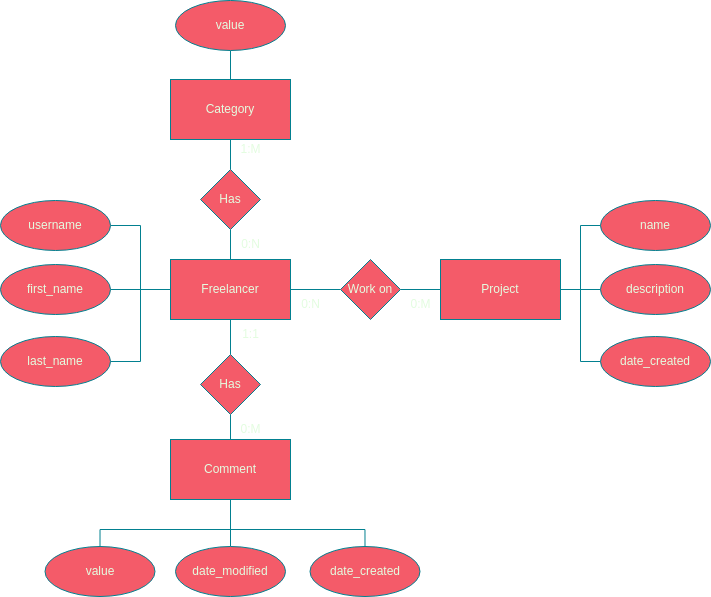

The diagram above was exported from draw.io. Its source (the exported page's mxGraphModel, read from the mxfile embedded in the PNG):
<mxGraphModel dx="882" dy="820" grid="1" gridSize="10" guides="1" tooltips="1" connect="1" arrows="1" fold="1" page="1" pageScale="1" pageWidth="850" pageHeight="1100" background="#114B5F" math="0" shadow="0">
  <root>
    <mxCell id="0" />
    <mxCell id="1" parent="0" />
    <mxCell id="JuRmM7Lx4Jnar-AisBNy-8" style="edgeStyle=orthogonalEdgeStyle;rounded=0;orthogonalLoop=1;jettySize=auto;html=1;entryX=0.5;entryY=1;entryDx=0;entryDy=0;fontColor=#E4FDE1;strokeColor=#028090;fillColor=#F45B69;endArrow=none;endFill=0;labelBackgroundColor=#114B5F;" parent="1" source="JuRmM7Lx4Jnar-AisBNy-1" target="JuRmM7Lx4Jnar-AisBNy-7" edge="1">
      <mxGeometry relative="1" as="geometry" />
    </mxCell>
    <mxCell id="JuRmM7Lx4Jnar-AisBNy-10" value="" style="edgeStyle=orthogonalEdgeStyle;rounded=0;orthogonalLoop=1;jettySize=auto;html=1;fontColor=#E4FDE1;endArrow=none;endFill=0;strokeColor=#028090;fillColor=#F45B69;labelBackgroundColor=#114B5F;" parent="1" source="JuRmM7Lx4Jnar-AisBNy-1" target="JuRmM7Lx4Jnar-AisBNy-5" edge="1">
      <mxGeometry relative="1" as="geometry" />
    </mxCell>
    <mxCell id="JuRmM7Lx4Jnar-AisBNy-12" value="" style="edgeStyle=orthogonalEdgeStyle;rounded=0;orthogonalLoop=1;jettySize=auto;html=1;fontColor=#E4FDE1;endArrow=none;endFill=0;strokeColor=#028090;fillColor=#F45B69;labelBackgroundColor=#114B5F;" parent="1" source="JuRmM7Lx4Jnar-AisBNy-1" target="JuRmM7Lx4Jnar-AisBNy-6" edge="1">
      <mxGeometry relative="1" as="geometry" />
    </mxCell>
    <mxCell id="JuRmM7Lx4Jnar-AisBNy-1" value="Freelancer" style="rounded=0;whiteSpace=wrap;html=1;fontColor=#E4FDE1;strokeColor=#028090;fillColor=#F45B69;" parent="1" vertex="1">
      <mxGeometry x="220" y="280" width="120" height="60" as="geometry" />
    </mxCell>
    <mxCell id="JuRmM7Lx4Jnar-AisBNy-2" value="Project" style="rounded=0;whiteSpace=wrap;html=1;fontColor=#E4FDE1;strokeColor=#028090;fillColor=#F45B69;" parent="1" vertex="1">
      <mxGeometry x="490" y="280" width="120" height="60" as="geometry" />
    </mxCell>
    <mxCell id="JuRmM7Lx4Jnar-AisBNy-3" value="Comment" style="rounded=0;whiteSpace=wrap;html=1;fontColor=#E4FDE1;strokeColor=#028090;fillColor=#F45B69;" parent="1" vertex="1">
      <mxGeometry x="220" y="460" width="120" height="60" as="geometry" />
    </mxCell>
    <mxCell id="JuRmM7Lx4Jnar-AisBNy-4" value="Category" style="rounded=0;whiteSpace=wrap;html=1;fontColor=#E4FDE1;strokeColor=#028090;fillColor=#F45B69;" parent="1" vertex="1">
      <mxGeometry x="220" y="100" width="120" height="60" as="geometry" />
    </mxCell>
    <mxCell id="JuRmM7Lx4Jnar-AisBNy-11" value="" style="edgeStyle=orthogonalEdgeStyle;rounded=0;orthogonalLoop=1;jettySize=auto;html=1;fontColor=#E4FDE1;endArrow=none;endFill=0;strokeColor=#028090;fillColor=#F45B69;labelBackgroundColor=#114B5F;" parent="1" source="JuRmM7Lx4Jnar-AisBNy-5" target="JuRmM7Lx4Jnar-AisBNy-3" edge="1">
      <mxGeometry relative="1" as="geometry" />
    </mxCell>
    <mxCell id="JuRmM7Lx4Jnar-AisBNy-5" value="Has" style="rhombus;whiteSpace=wrap;html=1;fontColor=#E4FDE1;strokeColor=#028090;fillColor=#F45B69;" parent="1" vertex="1">
      <mxGeometry x="250" y="375" width="60" height="60" as="geometry" />
    </mxCell>
    <mxCell id="JuRmM7Lx4Jnar-AisBNy-13" value="" style="edgeStyle=orthogonalEdgeStyle;rounded=0;orthogonalLoop=1;jettySize=auto;html=1;fontColor=#E4FDE1;endArrow=none;endFill=0;strokeColor=#028090;fillColor=#F45B69;labelBackgroundColor=#114B5F;" parent="1" source="JuRmM7Lx4Jnar-AisBNy-6" target="JuRmM7Lx4Jnar-AisBNy-2" edge="1">
      <mxGeometry relative="1" as="geometry" />
    </mxCell>
    <mxCell id="JuRmM7Lx4Jnar-AisBNy-6" value="Work on" style="rhombus;whiteSpace=wrap;html=1;fontColor=#E4FDE1;strokeColor=#028090;fillColor=#F45B69;" parent="1" vertex="1">
      <mxGeometry x="390" y="280" width="60" height="60" as="geometry" />
    </mxCell>
    <mxCell id="JuRmM7Lx4Jnar-AisBNy-9" value="" style="edgeStyle=orthogonalEdgeStyle;rounded=0;orthogonalLoop=1;jettySize=auto;html=1;fontColor=#E4FDE1;endArrow=none;endFill=0;strokeColor=#028090;fillColor=#F45B69;labelBackgroundColor=#114B5F;" parent="1" source="JuRmM7Lx4Jnar-AisBNy-7" target="JuRmM7Lx4Jnar-AisBNy-4" edge="1">
      <mxGeometry relative="1" as="geometry" />
    </mxCell>
    <mxCell id="JuRmM7Lx4Jnar-AisBNy-7" value="Has" style="rhombus;whiteSpace=wrap;html=1;fontColor=#E4FDE1;strokeColor=#028090;fillColor=#F45B69;" parent="1" vertex="1">
      <mxGeometry x="250" y="190" width="60" height="60" as="geometry" />
    </mxCell>
    <mxCell id="JuRmM7Lx4Jnar-AisBNy-14" value="1:M" style="text;html=1;align=center;verticalAlign=middle;resizable=0;points=[];autosize=1;strokeColor=none;fillColor=none;fontColor=#E4FDE1;" parent="1" vertex="1">
      <mxGeometry x="280" y="155" width="40" height="30" as="geometry" />
    </mxCell>
    <mxCell id="JuRmM7Lx4Jnar-AisBNy-15" value="0:N" style="text;html=1;align=center;verticalAlign=middle;resizable=0;points=[];autosize=1;strokeColor=none;fillColor=none;fontColor=#E4FDE1;" parent="1" vertex="1">
      <mxGeometry x="280" y="250" width="40" height="30" as="geometry" />
    </mxCell>
    <mxCell id="JuRmM7Lx4Jnar-AisBNy-16" value="0:M" style="text;html=1;align=center;verticalAlign=middle;resizable=0;points=[];autosize=1;strokeColor=none;fillColor=none;fontColor=#E4FDE1;" parent="1" vertex="1">
      <mxGeometry x="280" y="435" width="40" height="30" as="geometry" />
    </mxCell>
    <mxCell id="JuRmM7Lx4Jnar-AisBNy-17" value="1:1" style="text;html=1;align=center;verticalAlign=middle;resizable=0;points=[];autosize=1;strokeColor=none;fillColor=none;fontColor=#E4FDE1;" parent="1" vertex="1">
      <mxGeometry x="280" y="340" width="40" height="30" as="geometry" />
    </mxCell>
    <mxCell id="JuRmM7Lx4Jnar-AisBNy-18" value="0:M" style="text;html=1;align=center;verticalAlign=middle;resizable=0;points=[];autosize=1;strokeColor=none;fillColor=none;fontColor=#E4FDE1;" parent="1" vertex="1">
      <mxGeometry x="450" y="310" width="40" height="30" as="geometry" />
    </mxCell>
    <mxCell id="JuRmM7Lx4Jnar-AisBNy-19" value="0:N" style="text;html=1;align=center;verticalAlign=middle;resizable=0;points=[];autosize=1;strokeColor=none;fillColor=none;fontColor=#E4FDE1;" parent="1" vertex="1">
      <mxGeometry x="340" y="310" width="40" height="30" as="geometry" />
    </mxCell>
    <mxCell id="JuRmM7Lx4Jnar-AisBNy-45" style="edgeStyle=orthogonalEdgeStyle;rounded=0;orthogonalLoop=1;jettySize=auto;html=1;entryX=0.5;entryY=1;entryDx=0;entryDy=0;fontColor=#E4FDE1;endArrow=none;endFill=0;strokeColor=#028090;fillColor=#F45B69;labelBackgroundColor=#114B5F;" parent="1" source="JuRmM7Lx4Jnar-AisBNy-20" target="JuRmM7Lx4Jnar-AisBNy-3" edge="1">
      <mxGeometry relative="1" as="geometry">
        <Array as="points">
          <mxPoint x="415" y="550" />
          <mxPoint x="280" y="550" />
        </Array>
      </mxGeometry>
    </mxCell>
    <mxCell id="JuRmM7Lx4Jnar-AisBNy-20" value="date_created" style="ellipse;whiteSpace=wrap;html=1;fontColor=#E4FDE1;strokeColor=#028090;fillColor=#F45B69;" parent="1" vertex="1">
      <mxGeometry x="359.5" y="567" width="110" height="50" as="geometry" />
    </mxCell>
    <mxCell id="JuRmM7Lx4Jnar-AisBNy-42" style="edgeStyle=orthogonalEdgeStyle;rounded=0;orthogonalLoop=1;jettySize=auto;html=1;entryX=0.5;entryY=1;entryDx=0;entryDy=0;fontColor=#E4FDE1;endArrow=none;endFill=0;strokeColor=#028090;fillColor=#F45B69;labelBackgroundColor=#114B5F;" parent="1" source="JuRmM7Lx4Jnar-AisBNy-21" target="JuRmM7Lx4Jnar-AisBNy-3" edge="1">
      <mxGeometry relative="1" as="geometry" />
    </mxCell>
    <mxCell id="JuRmM7Lx4Jnar-AisBNy-21" value="date_modified" style="ellipse;whiteSpace=wrap;html=1;fontColor=#E4FDE1;strokeColor=#028090;fillColor=#F45B69;" parent="1" vertex="1">
      <mxGeometry x="225" y="567" width="110" height="50" as="geometry" />
    </mxCell>
    <mxCell id="1XqYSXex-Xbsd_ZYQ9KI-1" style="edgeStyle=orthogonalEdgeStyle;rounded=0;orthogonalLoop=1;jettySize=auto;html=1;entryX=0.5;entryY=0;entryDx=0;entryDy=0;endArrow=none;endFill=0;fillColor=#F45B69;strokeColor=#028090;labelBackgroundColor=#114B5F;fontColor=#E4FDE1;" edge="1" parent="1" source="JuRmM7Lx4Jnar-AisBNy-22" target="JuRmM7Lx4Jnar-AisBNy-4">
      <mxGeometry relative="1" as="geometry" />
    </mxCell>
    <mxCell id="JuRmM7Lx4Jnar-AisBNy-22" value="value" style="ellipse;whiteSpace=wrap;html=1;fontColor=#E4FDE1;strokeColor=#028090;fillColor=#F45B69;" parent="1" vertex="1">
      <mxGeometry x="225" y="21" width="110" height="50" as="geometry" />
    </mxCell>
    <mxCell id="JuRmM7Lx4Jnar-AisBNy-32" style="edgeStyle=orthogonalEdgeStyle;rounded=0;orthogonalLoop=1;jettySize=auto;html=1;entryX=0;entryY=0.5;entryDx=0;entryDy=0;fontColor=#E4FDE1;endArrow=none;endFill=0;strokeColor=#028090;fillColor=#F45B69;labelBackgroundColor=#114B5F;" parent="1" source="JuRmM7Lx4Jnar-AisBNy-28" target="JuRmM7Lx4Jnar-AisBNy-1" edge="1">
      <mxGeometry relative="1" as="geometry" />
    </mxCell>
    <mxCell id="JuRmM7Lx4Jnar-AisBNy-28" value="username" style="ellipse;whiteSpace=wrap;html=1;fontColor=#E4FDE1;strokeColor=#028090;fillColor=#F45B69;" parent="1" vertex="1">
      <mxGeometry x="50" y="221" width="110" height="50" as="geometry" />
    </mxCell>
    <mxCell id="JuRmM7Lx4Jnar-AisBNy-33" style="edgeStyle=orthogonalEdgeStyle;rounded=0;orthogonalLoop=1;jettySize=auto;html=1;entryX=0;entryY=0.5;entryDx=0;entryDy=0;fontColor=#E4FDE1;endArrow=none;endFill=0;strokeColor=#028090;fillColor=#F45B69;labelBackgroundColor=#114B5F;" parent="1" source="JuRmM7Lx4Jnar-AisBNy-29" target="JuRmM7Lx4Jnar-AisBNy-1" edge="1">
      <mxGeometry relative="1" as="geometry" />
    </mxCell>
    <mxCell id="JuRmM7Lx4Jnar-AisBNy-29" value="first_name" style="ellipse;whiteSpace=wrap;html=1;fontColor=#E4FDE1;strokeColor=#028090;fillColor=#F45B69;" parent="1" vertex="1">
      <mxGeometry x="50" y="285" width="110" height="50" as="geometry" />
    </mxCell>
    <mxCell id="JuRmM7Lx4Jnar-AisBNy-34" style="edgeStyle=orthogonalEdgeStyle;rounded=0;orthogonalLoop=1;jettySize=auto;html=1;entryX=0;entryY=0.5;entryDx=0;entryDy=0;fontColor=#E4FDE1;endArrow=none;endFill=0;strokeColor=#028090;fillColor=#F45B69;labelBackgroundColor=#114B5F;" parent="1" source="JuRmM7Lx4Jnar-AisBNy-30" target="JuRmM7Lx4Jnar-AisBNy-1" edge="1">
      <mxGeometry relative="1" as="geometry" />
    </mxCell>
    <mxCell id="JuRmM7Lx4Jnar-AisBNy-30" value="last_name" style="ellipse;whiteSpace=wrap;html=1;fontColor=#E4FDE1;strokeColor=#028090;fillColor=#F45B69;" parent="1" vertex="1">
      <mxGeometry x="50" y="357" width="110" height="50" as="geometry" />
    </mxCell>
    <mxCell id="JuRmM7Lx4Jnar-AisBNy-39" style="edgeStyle=orthogonalEdgeStyle;rounded=0;orthogonalLoop=1;jettySize=auto;html=1;entryX=1;entryY=0.5;entryDx=0;entryDy=0;fontColor=#E4FDE1;endArrow=none;endFill=0;strokeColor=#028090;fillColor=#F45B69;labelBackgroundColor=#114B5F;" parent="1" source="JuRmM7Lx4Jnar-AisBNy-35" target="JuRmM7Lx4Jnar-AisBNy-2" edge="1">
      <mxGeometry relative="1" as="geometry" />
    </mxCell>
    <mxCell id="JuRmM7Lx4Jnar-AisBNy-35" value="name" style="ellipse;whiteSpace=wrap;html=1;fontColor=#E4FDE1;strokeColor=#028090;fillColor=#F45B69;" parent="1" vertex="1">
      <mxGeometry x="650" y="221" width="110" height="50" as="geometry" />
    </mxCell>
    <mxCell id="JuRmM7Lx4Jnar-AisBNy-38" value="" style="edgeStyle=orthogonalEdgeStyle;rounded=0;orthogonalLoop=1;jettySize=auto;html=1;fontColor=#E4FDE1;endArrow=none;endFill=0;strokeColor=#028090;fillColor=#F45B69;labelBackgroundColor=#114B5F;" parent="1" source="JuRmM7Lx4Jnar-AisBNy-36" target="JuRmM7Lx4Jnar-AisBNy-2" edge="1">
      <mxGeometry relative="1" as="geometry" />
    </mxCell>
    <mxCell id="JuRmM7Lx4Jnar-AisBNy-36" value="description" style="ellipse;whiteSpace=wrap;html=1;fontColor=#E4FDE1;strokeColor=#028090;fillColor=#F45B69;" parent="1" vertex="1">
      <mxGeometry x="650" y="285" width="110" height="50" as="geometry" />
    </mxCell>
    <mxCell id="JuRmM7Lx4Jnar-AisBNy-40" style="edgeStyle=orthogonalEdgeStyle;rounded=0;orthogonalLoop=1;jettySize=auto;html=1;entryX=1;entryY=0.5;entryDx=0;entryDy=0;fontColor=#E4FDE1;endArrow=none;endFill=0;strokeColor=#028090;fillColor=#F45B69;labelBackgroundColor=#114B5F;" parent="1" source="JuRmM7Lx4Jnar-AisBNy-37" target="JuRmM7Lx4Jnar-AisBNy-2" edge="1">
      <mxGeometry relative="1" as="geometry" />
    </mxCell>
    <mxCell id="JuRmM7Lx4Jnar-AisBNy-37" value="date_created" style="ellipse;whiteSpace=wrap;html=1;fontColor=#E4FDE1;strokeColor=#028090;fillColor=#F45B69;" parent="1" vertex="1">
      <mxGeometry x="650" y="357" width="110" height="50" as="geometry" />
    </mxCell>
    <mxCell id="JuRmM7Lx4Jnar-AisBNy-44" style="edgeStyle=orthogonalEdgeStyle;rounded=0;orthogonalLoop=1;jettySize=auto;html=1;entryX=0.5;entryY=1;entryDx=0;entryDy=0;fontColor=#E4FDE1;endArrow=none;endFill=0;strokeColor=#028090;fillColor=#F45B69;labelBackgroundColor=#114B5F;" parent="1" source="JuRmM7Lx4Jnar-AisBNy-41" target="JuRmM7Lx4Jnar-AisBNy-3" edge="1">
      <mxGeometry relative="1" as="geometry">
        <Array as="points">
          <mxPoint x="150" y="550" />
          <mxPoint x="280" y="550" />
        </Array>
      </mxGeometry>
    </mxCell>
    <mxCell id="JuRmM7Lx4Jnar-AisBNy-41" value="value" style="ellipse;whiteSpace=wrap;html=1;fontColor=#E4FDE1;strokeColor=#028090;fillColor=#F45B69;" parent="1" vertex="1">
      <mxGeometry x="94.5" y="567" width="110" height="50" as="geometry" />
    </mxCell>
  </root>
</mxGraphModel>